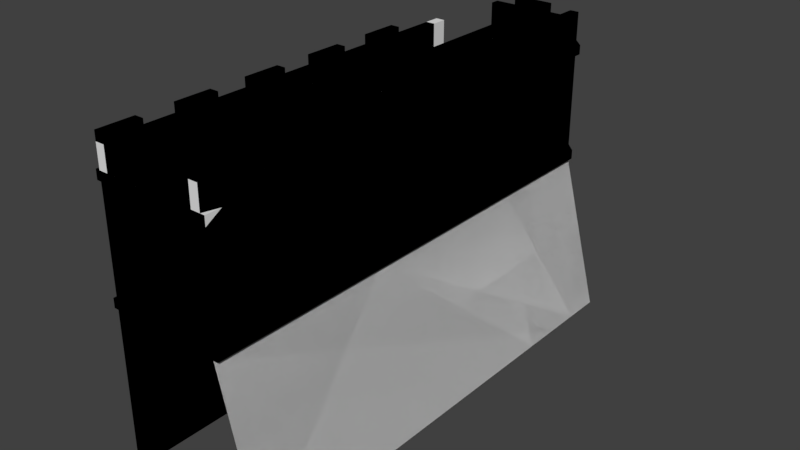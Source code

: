 # Source: Wall_Turn_0.blend  (saved by Blender 2.79.0; exported with 4.5.12 LTS)
import bpy
from mathutils import Matrix  # noqa: F401  (used for matrix-valued properties, if any)

bpy.ops.wm.read_factory_settings(use_empty=True)
scene = bpy.context.scene
scene.name = 'Scene'

# ---- collections
col_collection_1 = bpy.data.collections.new('Collection 1'); scene.collection.children.link(col_collection_1)

# ---- materials (node trees are filled in below, after node groups)
mat_material = bpy.data.materials.new('Material')
mat_material.alpha_threshold = 0.0
mat_material.use_transparent_shadow = False
mat_material.roughness = 0.5
mat_material.line_color = (0.0, 0.0, 0.0, 1.0)

# ---- material node trees

# ---- world
world_world = bpy.data.worlds.new('World'); scene.world = world_world
world_world.color = (0.05088, 0.05088, 0.05088)
world_world.use_sun_shadow = False
world_world.sun_shadow_jitter_overblur = 0.0
world_world.cycles.sampling_method = 'MANUAL'

# ---- meshes
me_cube_002 = bpy.data.meshes.new('Cube.002')
me_cube_002.from_pydata([(5.186, 10.0, -6.0), (-3.0, -10.0, -6.0), (3.0, 10.0, 3.0), (3.0, 10.0, 9.0), (3.0, -10.0, 9.0), (-3.0, -10.0, 9.0), (2.5, 10.0, 9.0), (-2.5, 11.69, 9.0), (-2.5, -10.0, 9.0), (3.0, 10.0, 2.5), (3.0, -10.0, 2.5), (-3.0, -10.0, 2.5), (-3.0, 11.69, 2.5), (3.25, 10.0, 2.5), (3.25, 10.0, 3.0), (3.25, -10.0, 2.5), (3.25, -10.0, 3.0), (-3.0, -10.0, 8.5), (-3.0, 11.69, 8.5), (3.25, 10.0, 9.0), (3.25, 10.0, 8.5), (-3.25, -10.0, 9.0), (-3.25, -10.0, 8.5), (-3.25, -10.0, 2.5), (-3.25, -10.0, 3.0), (-3.25, 11.69, 2.5), (-3.25, 11.69, 3.0), (3.0, 10.0, 10.25), (3.0, -10.0, 10.25), (-2.5, 11.69, 10.25), (-3.0, 11.69, 10.25), (-2.5, -10.0, 10.25), (-3.0, -10.0, 10.25), (2.5, 10.0, 10.25), (2.5, -10.0, 10.25), (5.186, -10.0, -6.0), (-3.0, 11.69, -6.0), (3.0, -10.0, 3.0), (3.0, -3.25, 9.0), (-3.0, 11.69, 9.0), (2.5, -10.0, 9.0), (-2.5, 0.125, 9.0), (-3.0, 0.125, 2.5), (3.0, 0.125, 2.5), (3.25, -4.75, 3.0), (-3.0, -0.125, 8.5), (3.0, -10.0, 8.5), (3.25, -10.0, 9.0), (3.25, -10.0, 8.5), (-3.25, -0.5, 9.0), (-3.25, 11.69, 9.0), (-3.25, 11.69, 8.5), (-3.25, -0.125, 3.0), (-3.25, -1.25, 2.5), (3.0, 8.0, 10.25), (3.0, 6.0, 10.25), (3.0, 4.0, 10.25), (3.0, 2.0, 10.25), (3.0, -4.768e-06, 10.25), (3.0, -2.0, 10.25), (3.0, -4.0, 10.25), (3.0, -6.0, 10.25), (3.0, -8.0, 10.25), (-3.0, -8.0, 10.25), (-3.0, -6.0, 10.25), (-3.0, -4.0, 10.25), (-3.0, -2.0, 10.25), (-3.0, 1.907e-06, 10.25), (-3.0, 2.0, 10.25), (-3.0, 4.0, 10.25), (-3.0, 6.0, 10.25), (-3.0, 8.0, 10.25), (2.5, 8.0, 10.25), (2.5, 6.0, 10.25), (2.5, 4.0, 10.25), (2.5, 2.0, 10.25), (2.5, -1.788e-06, 10.25), (2.5, -2.0, 10.25), (2.5, -4.0, 10.25), (2.5, -6.0, 10.25), (2.5, -8.0, 10.25), (-2.5, 8.0, 10.25), (-2.5, 6.0, 10.25), (-2.5, 4.0, 10.25), (-2.5, 2.0, 10.25), (-2.5, 4.768e-07, 10.25), (-2.5, -2.0, 10.25), (-2.5, -4.0, 10.25), (-2.5, -6.0, 10.25), (-2.5, -8.0, 10.25), (3.0, -8.0, 10.75), (3.0, -10.0, 10.75), (-2.5, -10.0, 10.75), (-3.0, -10.0, 10.75), (2.5, -10.0, 10.75), (2.5, -8.0, 10.75), (-2.5, -8.0, 10.75), (3.0, 8.0, 10.75), (3.0, 6.0, 10.75), (3.0, 4.0, 10.75), (3.0, 2.0, 10.75), (3.0, -4.768e-06, 10.75), (3.0, -2.0, 10.75), (3.0, -4.0, 10.75), (3.0, -6.0, 10.75), (-3.0, -8.0, 10.75), (-3.0, -6.0, 10.75), (-3.0, -4.0, 10.75), (-3.0, -2.0, 10.75), (-3.0, 1.907e-06, 10.75), (-3.0, 2.0, 10.75), (-3.0, 4.0, 10.75), (-3.0, 6.0, 10.75), (-3.0, 8.0, 10.75), (2.5, 8.0, 10.75), (2.5, 6.0, 10.75), (2.5, 4.0, 10.75), (2.5, 2.0, 10.75), (2.5, -1.788e-06, 10.75), (2.5, -2.0, 10.75), (2.5, -4.0, 10.75), (2.5, -6.0, 10.75), (-2.5, 8.0, 10.75), (-2.5, 6.0, 10.75), (-2.5, 4.0, 10.75), (-2.5, 2.0, 10.75), (-2.5, 4.768e-07, 10.75), (-2.5, -2.0, 10.75), (-2.5, -4.0, 10.75), (-2.5, -6.0, 10.75), (-3.0, -10.0, 3.0), (-3.0, 11.69, 3.0), (3.0, 10.0, 8.5), (-3.0, 8.0, 4.833), (-3.0, 8.0, 6.667), (-3.0, 4.0, 4.833), (-3.0, 4.0, 6.667), (-3.0, 2.0, 4.833), (-3.0, 2.0, 6.667), (-3.0, -2.0, 4.833), (-3.0, -2.0, 6.667), (-3.0, -4.0, 4.833), (-3.0, -4.0, 6.667), (-3.0, -8.0, 4.833), (-3.0, -8.0, 6.667), (-2.5, 8.0, 4.833), (-2.5, 8.0, 6.667), (-2.5, 4.0, 4.833), (-2.5, 4.0, 6.667), (-2.5, 2.0, 4.833), (-2.5, 2.0, 6.667), (-2.5, -2.0, 4.833), (-2.5, -2.0, 6.667), (-2.5, -4.0, 6.667), (-2.5, -4.0, 4.833), (-2.5, -8.0, 4.833), (-2.5, -8.0, 6.667), (5.186, 16.0, -6.0), (3.0, 16.0, 3.0), (3.0, 16.0, 9.0), (2.5, 16.0, 9.0), (-2.5, 16.0, 9.0), (3.0, 16.0, 2.5), (3.25, 16.0, 2.5), (3.25, 16.0, 3.0), (3.25, 16.0, 9.0), (3.25, 16.0, 8.5), (3.0, 16.0, 10.25), (2.5, 16.0, 10.25), (3.0, 16.0, 8.5), (2.5, 16.5, 9.0), (-2.5, 16.5, 9.0), (2.5, 16.0, 9.0), (-2.5, 16.0, 9.0), (2.5, 16.5, 9.0), (-2.5, 16.5, 9.0), (2.5, 16.0, 10.25), (-2.5, 16.0, 10.25), (2.5, 16.5, 10.25), (-2.5, 16.5, 10.25), (2.5, 16.5, 8.5), (-2.5, 16.5, 8.5), (2.5, 16.5, 3.0), (-2.5, 16.5, 3.0), (2.5, 16.5, 2.5), (-2.5, 16.5, 2.5), (2.5, 17.85, -6.0), (-2.5, 17.85, -6.0), (2.5, 16.75, 3.0), (-2.5, 16.75, 3.0), (2.5, 16.75, 2.5), (-2.5, 16.75, 2.5), (2.5, 16.76, 9.0), (-2.5, 16.76, 9.0), (2.5, 16.76, 8.5), (-2.5, 16.76, 8.5), (3.0, 12.0, 9.0), (3.25, 12.0, 9.0), (2.5, 12.0, 10.25), (3.0, 12.0, 10.25), (3.0, 12.0, 3.0), (3.25, 12.0, 3.0), (3.25, 12.0, 2.5), (3.0, 12.0, 8.5), (3.25, 12.0, 8.5), (3.0, 12.0, 2.5), (5.186, 12.0, -6.0), (2.5, 12.0, 9.0), (-2.5, 12.0, 9.0), (3.0, 10.0, 10.75), (2.5, 10.0, 10.75), (2.5, 12.0, 10.75), (3.0, 12.0, 10.75), (3.25, 14.0, 9.0), (3.0, 14.0, 10.25), (3.25, 14.0, 3.0), (3.25, 14.0, 2.5), (5.186, 14.0, -6.0), (3.0, 14.0, 9.0), (2.5, 14.0, 10.25), (3.0, 14.0, 3.0), (3.0, 14.0, 8.5), (3.25, 14.0, 8.5), (3.0, 14.0, 2.5), (2.5, 14.0, 9.0), (-2.5, 14.0, 9.0), (3.0, 16.0, 10.75), (2.5, 16.0, 10.75), (3.0, 14.0, 10.75), (2.5, 14.0, 10.75), (1.0, 16.0, 9.0), (1.0, 16.0, 9.0), (1.0, 16.0, 10.25), (1.0, 16.5, 10.25), (-0.25, -10.0, 9.0), (-1.0, 16.0, 9.0), (-1.0, 16.0, 9.0), (-1.0, 16.0, 10.25), (-1.0, 16.5, 10.25), (1.0, 16.0, 10.75), (1.0, 16.5, 10.75), (-1.0, 16.0, 10.75), (-1.0, 16.5, 10.75)], [], [(9, 13, 43), (17, 45, 144), (4, 47, 38), (17, 22, 45), (45, 51, 18), (39, 49, 5), (38, 47, 3), (50, 39, 18, 51), (136, 45, 134), (138, 45, 136), (140, 45, 138), (142, 45, 140), (144, 45, 142), (132, 20, 46), (37, 14, 2), (155, 156, 154), (142, 156, 144), (37, 16, 44), (15, 13, 44, 16), (26, 25, 53, 52), (53, 42, 11, 23), (52, 130, 131, 26), (99, 56, 74, 116), (128, 87, 65, 107), (3, 27, 54), (41, 7, 29, 81, 82, 83, 84, 85, 86, 87, 88, 89, 31, 8), (36, 1, 11, 42, 12), (28, 4, 38, 62), (58, 38, 3, 57), (38, 61, 62), (38, 60, 61), (38, 59, 60), (38, 58, 59), (72, 54, 27, 33), (3, 56, 57), (3, 55, 56), (3, 54, 55), (115, 73, 55, 98), (74, 56, 55, 73), (114, 72, 73, 115), (76, 58, 57, 75), (108, 66, 86, 127), (78, 60, 59, 77), (127, 86, 85, 126), (80, 62, 61, 79), (71, 81, 29, 30), (91, 28, 62, 90), (69, 83, 82, 70), (102, 59, 58, 101), (67, 85, 84, 68), (97, 54, 72, 114), (65, 87, 86, 66), (126, 85, 67, 109), (63, 89, 88, 64), (25, 12, 42, 53), (130, 52, 24), (53, 23, 24, 52), (50, 51, 22, 49), (45, 22, 51), (5, 49, 21), (39, 50, 49), (47, 48, 20, 19), (22, 21, 49), (3, 47, 19), (134, 45, 18), (35, 0, 206, 217, 157, 162, 223, 205, 9, 43, 10), (14, 44, 13), (15, 10, 43, 13), (46, 20, 48), (37, 44, 14), (93, 92, 96, 105), (94, 91, 90, 95), (115, 98, 97, 114), (117, 100, 99, 116), (119, 102, 101, 118), (121, 104, 103, 120), (112, 123, 122, 113), (110, 125, 124, 111), (108, 127, 126, 109), (106, 129, 128, 107), (104, 61, 60, 103), (93, 32, 31, 92), (129, 88, 87, 128), (106, 64, 88, 129), (116, 74, 75, 117), (117, 75, 57, 100), (96, 89, 63, 105), (101, 58, 76, 118), (105, 63, 32, 93), (118, 76, 77, 119), (94, 34, 28, 91), (119, 77, 59, 102), (103, 60, 78, 120), (95, 80, 34, 94), (107, 65, 64, 106), (120, 78, 79, 121), (121, 79, 61, 104), (92, 31, 89, 96), (90, 62, 80, 95), (109, 67, 66, 108), (122, 81, 71, 113), (98, 55, 54, 97), (123, 82, 81, 122), (112, 70, 82, 123), (111, 69, 68, 110), (124, 83, 69, 111), (100, 57, 56, 99), (125, 84, 83, 124), (110, 68, 84, 125), (113, 71, 70, 112), (152, 140, 138, 150), (130, 143, 141), (140, 139, 141, 142), (130, 141, 139), (155, 143, 144, 156), (130, 139, 137), (149, 137, 139, 151), (136, 135, 137, 138), (130, 137, 135), (148, 136, 134, 146), (130, 135, 133), (146, 134, 133, 145), (18, 131, 133, 134), (130, 133, 131), (17, 144, 143, 130), (219, 168, 160, 224, 207, 6, 40, 34, 80, 79, 78, 77, 76, 75, 74, 73, 72, 33, 198), (150, 149, 151, 152), (154, 156, 153), (146, 145, 147, 148), (154, 141, 143, 155), (151, 139, 140, 152), (147, 135, 136, 148), (153, 142, 141, 154), (150, 138, 137, 149), (142, 153, 156), (145, 133, 135, 147), (218, 213, 165, 159), (219, 214, 228, 229), (220, 215, 164, 158), (215, 216, 163, 164), (214, 218, 159, 167), (222, 221, 169, 166), (37, 2, 200, 220, 158, 169, 221, 203, 132, 46), (41, 8, 234, 40, 6, 207, 224, 160, 230, 235, 161, 225, 208, 7), (213, 222, 166, 165), (170, 171, 175, 174), (175, 173, 177, 179), (230, 160, 172, 231), (171, 161, 173, 175), (160, 170, 174, 172), (232, 176, 178, 233), (231, 172, 176, 232), (181, 175, 193, 195), (174, 175, 179, 238, 233, 178), (181, 180, 182, 183), (183, 182, 188, 189), (185, 184, 186, 187), (189, 188, 190, 191), (157, 186, 184, 162), (184, 185, 191, 190), (185, 183, 189, 191), (223, 162, 163, 216), (163, 190, 188, 164), (184, 190, 163, 162), (164, 188, 182, 158), (158, 182, 180, 169), (193, 192, 194, 195), (166, 194, 192, 165), (180, 181, 195, 194), (175, 174, 192, 193), (159, 165, 192, 174), (166, 169, 180, 194), (167, 159, 174, 178), (167, 178, 176, 168), (9, 205, 202, 13), (19, 20, 204, 197), (20, 132, 203, 204), (27, 3, 196, 199), (14, 13, 202, 201), (2, 14, 201, 200), (198, 33, 210, 211), (3, 19, 197, 196), (210, 209, 212, 211), (27, 199, 212, 209), (199, 198, 211, 212), (33, 27, 209, 210), (205, 223, 216, 202), (197, 204, 222, 213), (204, 203, 221, 222), (199, 196, 218, 214), (201, 202, 216, 215), (200, 201, 215, 220), (198, 199, 214, 219), (196, 197, 213, 218), (229, 228, 226, 227), (214, 167, 226, 228), (168, 219, 229, 227), (167, 168, 227, 226), (236, 231, 232, 237), (233, 238, 242, 240), (235, 230, 231, 236), (161, 235, 236, 173), (177, 237, 238, 179), (173, 236, 237, 177), (241, 239, 240, 242), (237, 232, 239, 241), (238, 237, 241, 242), (232, 233, 240, 239), (5, 32, 63, 64, 65, 66, 67, 68, 69, 70, 71, 30, 39), (32, 5, 8, 31), (34, 40, 4, 28), (30, 29, 7, 39)])
_uv = me_cube_002.uv_layers.new(name='UVMap')
_uv.uv.foreach_set('vector', [0.5, 0.234, 0.5, 0.234, 0.5, 0.234, 0.5, 0.734, 0.5, 0.734, 0.5, 0.734, 0.5, 0.234, 0.5, 0.234, 0.5, 0.234, 0.5, 0.234, 0.5, 0.234, 0.5, 0.234, 0.5, 0.234, 0.5, 0.234, 0.5, 0.234, 0.5, 0.234, 0.5, 0.234, 0.5, 0.234, 0.5, 0.234, 0.5, 0.234, 0.5, 0.234, 0.5, 0.234, 0.5, 0.234, 0.5, 0.234, 0.5, 0.234, 0.5, 0.734, 0.5, 0.734, 0.5, 0.734, 0.5, 0.734, 0.5, 0.734, 0.5, 0.734, 0.5, 0.734, 0.5, 0.734, 0.5, 0.734, 0.5, 0.734, 0.5, 0.734, 0.5, 0.734, 0.5, 0.734, 0.5, 0.734, 0.5, 0.734, 0.5, 0.234, 0.5, 0.234, 0.5, 0.234, 0.5, 0.234, 0.5, 0.234, 0.5, 0.234, 0.5, 0.234, 0.5, 0.234, 0.5, 0.234, 0.5, 0.234, 0.5, 0.234, 0.5, 0.234, 0.5, 0.234, 0.5, 0.234, 0.5, 0.234, 0.5, 0.234, 0.5, 0.234, 0.5, 0.234, 0.5, 0.234, 0.5, 0.234, 0.5, 0.234, 0.5, 0.234, 0.5, 0.234, 0.5, 0.234, 0.5, 0.234, 0.5, 0.234, 0.5, 0.234, 0.5, 0.234, 0.5, 0.234, 0.5, 0.234, 0.5, 0.234, 0.5, 0.734, 0.5, 0.734, 0.5, 0.734, 0.5, 0.734, 0.5, 0.734, 0.5, 0.734, 0.5, 0.734, 0.5, 0.734, 0.5, 0.734, 0.5, 0.734, 0.5, 0.734, 0.5, 0.734, 0.5, 0.734, 0.5, 0.734, 0.5, 0.734, 0.5, 0.734, 0.5, 0.734, 0.5, 0.734, 0.5, 0.734, 0.5, 0.734, 0.5, 0.734, 0.5, 0.734, 0.5, 0.734, 0.5, 0.734, 0.5, 0.734, 0.5, 0.734, 0.5, 0.734, 0.5, 0.734, 0.5, 0.734, 0.5, 0.734, 0.5, 0.734, 0.5, 0.734, 0.5, 0.734, 0.5, 0.734, 0.5, 0.734, 0.5, 0.734, 0.5, 0.734, 0.5, 0.734, 0.5, 0.734, 0.5, 0.734, 0.5, 0.734, 0.5, 0.734, 0.5, 0.734, 0.5, 0.734, 0.5, 0.734, 0.5, 0.734, 0.5, 0.734, 0.5, 0.734, 0.5, 0.734, 0.5, 0.734, 0.5, 0.734, 0.5, 0.734, 0.5, 0.734, 0.5, 0.734, 0.5, 0.734, 0.5, 0.734, 0.5, 0.734, 0.5, 0.734, 0.5, 0.734, 0.5, 0.734, 0.5, 0.734, 0.5, 0.734, 0.5, 0.734, 0.5, 0.734, 0.5, 0.734, 0.5, 0.734, 0.5, 0.734, 0.5, 0.734, 0.5, 0.734, 0.5, 0.734, 0.5, 0.734, 0.5, 0.734, 0.5, 0.734, 0.5, 0.734, 0.5, 0.734, 0.5, 0.734, 0.5, 0.734, 0.5, 0.734, 0.5, 0.734, 0.5, 0.734, 0.5, 0.734, 0.5, 0.734, 0.5, 0.734, 0.5, 0.734, 0.5, 0.734, 0.5, 0.734, 0.5, 0.734, 0.5, 0.734, 0.5, 0.734, 0.5, 0.734, 0.5, 0.734, 0.5, 0.734, 0.5, 0.734, 0.5, 0.734, 0.5, 0.734, 0.5, 0.734, 0.5, 0.734, 0.5, 0.734, 0.5, 0.734, 0.5, 0.734, 0.5, 0.734, 0.5, 0.734, 0.5, 0.734, 0.5, 0.734, 0.5, 0.734, 0.5, 0.734, 0.5, 0.734, 0.5, 0.734, 0.5, 0.734, 0.5, 0.734, 0.5, 0.734, 0.5, 0.734, 0.5, 0.734, 0.5, 0.734, 0.5, 0.734, 0.5, 0.734, 0.5, 0.734, 0.5, 0.734, 0.5, 0.734, 0.5, 0.734, 0.5, 0.734, 0.5, 0.734, 0.5, 0.734, 0.5, 0.734, 0.5, 0.734, 0.5, 0.734, 0.5, 0.734, 0.5, 0.734, 0.5, 0.734, 0.5, 0.734, 0.5, 0.734, 0.5, 0.234, 0.5, 0.234, 0.5, 0.234, 0.5, 0.234, 0.5, 0.234, 0.5, 0.234, 0.5, 0.234, 0.5, 0.234, 0.5, 0.234, 0.5, 0.234, 0.5, 0.234, 0.5, 0.234, 0.5, 0.234, 0.5, 0.234, 0.5, 0.234, 0.5, 0.234, 0.5, 0.234, 0.5, 0.234, 0.5, 0.234, 0.5, 0.234, 0.5, 0.234, 0.5, 0.234, 0.5, 0.234, 0.5, 0.234, 0.5, 0.234, 0.5, 0.234, 0.5, 0.234, 0.5, 0.234, 0.5, 0.234, 0.5, 0.234, 0.5, 0.234, 0.5, 0.234, 0.5, 0.234, 0.5, 0.234, 0.5, 0.734, 0.5, 0.734, 0.5, 0.734, 0.5, 0.734, 0.5, 0.734, 0.5, 0.734, 0.5, 0.734, 0.5, 0.734, 0.5, 0.734, 0.5, 0.734, 0.5, 0.734, 0.5, 0.734, 0.5, 0.734, 0.5, 0.734, 0.5, 0.234, 0.5, 0.234, 0.5, 0.234, 0.5, 0.234, 0.5, 0.234, 0.5, 0.234, 0.5, 0.234, 0.5, 0.234, 0.5, 0.234, 0.5, 0.234, 0.5, 0.234, 0.5, 0.234, 0.5, 0.234, 0.5, 0.734, 0.5, 0.734, 0.5, 0.734, 0.5, 0.734, 0.5, 0.734, 0.5, 0.734, 0.5, 0.734, 0.5, 0.734, 0.5, 0.734, 0.5, 0.734, 0.5, 0.734, 0.5, 0.734, 0.5, 0.734, 0.5, 0.734, 0.5, 0.734, 0.5, 0.734, 0.5, 0.734, 0.5, 0.734, 0.5, 0.734, 0.5, 0.734, 0.5, 0.734, 0.5, 0.734, 0.5, 0.734, 0.5, 0.734, 0.5, 0.734, 0.5, 0.734, 0.5, 0.734, 0.5, 0.734, 0.5, 0.734, 0.5, 0.734, 0.5, 0.734, 0.5, 0.734, 0.5, 0.734, 0.5, 0.734, 0.5, 0.734, 0.5, 0.734, 0.5, 0.734, 0.5, 0.734, 0.5, 0.734, 0.5, 0.734, 0.5, 0.734, 0.5, 0.734, 0.5, 0.734, 0.5, 0.734, 0.5, 0.734, 0.5, 0.734, 0.5, 0.734, 0.5, 0.734, 0.5, 0.734, 0.5, 0.734, 0.5, 0.734, 0.5, 0.734, 0.5, 0.734, 0.5, 0.734, 0.5, 0.734, 0.5, 0.734, 0.5, 0.734, 0.5, 0.734, 0.5, 0.734, 0.5, 0.734, 0.5, 0.734, 0.5, 0.734, 0.5, 0.734, 0.5, 0.734, 0.5, 0.734, 0.5, 0.734, 0.5, 0.734, 0.5, 0.734, 0.5, 0.734, 0.5, 0.734, 0.5, 0.734, 0.5, 0.734, 0.5, 0.734, 0.5, 0.734, 0.5, 0.734, 0.5, 0.734, 0.5, 0.734, 0.5, 0.734, 0.5, 0.734, 0.5, 0.734, 0.5, 0.734, 0.5, 0.734, 0.5, 0.734, 0.5, 0.734, 0.5, 0.734, 0.5, 0.734, 0.5, 0.734, 0.5, 0.734, 0.5, 0.734, 0.5, 0.734, 0.5, 0.734, 0.5, 0.734, 0.5, 0.734, 0.5, 0.734, 0.5, 0.734, 0.5, 0.734, 0.5, 0.734, 0.5, 0.734, 0.5, 0.734, 0.5, 0.734, 0.5, 0.734, 0.5, 0.734, 0.5, 0.734, 0.5, 0.734, 0.5, 0.734, 0.5, 0.734, 0.5, 0.734, 0.5, 0.734, 0.5, 0.734, 0.5, 0.734, 0.5, 0.734, 0.5, 0.734, 0.5, 0.734, 0.5, 0.734, 0.5, 0.734, 0.5, 0.734, 0.5, 0.734, 0.5, 0.734, 0.5, 0.734, 0.5, 0.734, 0.5, 0.734, 0.5, 0.734, 0.5, 0.734, 0.5, 0.734, 0.5, 0.734, 0.5, 0.734, 0.5, 0.734, 0.5, 0.734, 0.5, 0.734, 0.5, 0.734, 0.5, 0.734, 0.5, 0.734, 0.5, 0.734, 0.5, 0.734, 0.5, 0.734, 0.5, 0.734, 0.5, 0.734, 0.5, 0.734, 0.5, 0.734, 0.5, 0.734, 0.5, 0.734, 0.5, 0.734, 0.5, 0.734, 0.5, 0.734, 0.5, 0.734, 0.5, 0.734, 0.5, 0.734, 0.5, 0.734, 0.5, 0.734, 0.5, 0.734, 0.5, 0.734, 0.5, 0.734, 0.5, 0.734, 0.5, 0.734, 0.5, 0.734, 0.5, 0.734, 0.5, 0.734, 0.5, 0.734, 0.5, 0.734, 0.5, 0.734, 0.5, 0.234, 0.5, 0.234, 0.5, 0.234, 0.5, 0.234, 0.5, 0.734, 0.5, 0.734, 0.5, 0.734, 0.5, 0.734, 0.5, 0.734, 0.5, 0.734, 0.5, 0.734, 0.5, 0.734, 0.5, 0.734, 0.5, 0.734, 0.5, 0.234, 0.5, 0.234, 0.5, 0.234, 0.5, 0.234, 0.5, 0.734, 0.5, 0.734, 0.5, 0.734, 0.5, 0.234, 0.5, 0.234, 0.5, 0.234, 0.5, 0.234, 0.5, 0.734, 0.5, 0.734, 0.5, 0.734, 0.5, 0.734, 0.5, 0.734, 0.5, 0.734, 0.5, 0.734, 0.5, 0.234, 0.5, 0.234, 0.5, 0.234, 0.5, 0.234, 0.5, 0.734, 0.5, 0.734, 0.5, 0.734, 0.5, 0.234, 0.5, 0.234, 0.5, 0.234, 0.5, 0.234, 0.5, 0.734, 0.5, 0.734, 0.5, 0.734, 0.5, 0.734, 0.5, 0.734, 0.5, 0.734, 0.5, 0.734, 0.5, 0.734, 0.5, 0.734, 0.5, 0.734, 0.5, 0.734, 0.5, 0.734, 0.5, 0.734, 0.5, 0.734, 0.5, 0.734, 0.5, 0.734, 0.5, 0.734, 0.5, 0.734, 0.5, 0.734, 0.5, 0.734, 0.5, 0.734, 0.5, 0.734, 0.5, 0.734, 0.5, 0.734, 0.5, 0.734, 0.5, 0.734, 0.5, 0.734, 0.5, 0.734, 0.5, 0.734, 0.5, 0.734, 0.5, 0.234, 0.5, 0.234, 0.5, 0.234, 0.5, 0.234, 0.5, 0.234, 0.5, 0.234, 0.5, 0.234, 0.5, 0.234, 0.5, 0.234, 0.5, 0.234, 0.5, 0.234, 0.5, 0.234, 0.5, 0.234, 0.5, 0.234, 0.5, 0.234, 0.5, 0.234, 0.5, 0.234, 0.5, 0.234, 0.5, 0.234, 0.5, 0.234, 0.5, 0.234, 0.5, 0.234, 0.5, 0.234, 0.5, 0.234, 0.5, 0.234, 0.5, 0.234, 0.5, 0.234, 0.5, 0.234, 0.5, 0.234, 0.5, 0.234, 0.5, 0.234, 0.5, 0.234, 0.5, 0.234, 0.5, 0.234, 0.5, 0.234, 0.5, 0.234, 0.5, 0.234, 0.5, 0.234, 0.5, 0.234, 0.5, 0.234, 0.5, 0.234, 0.5, 0.234, 0.5, 0.734, 0.5, 0.734, 0.5, 0.734, 0.5, 0.734, 0.5, 0.234, 0.5, 0.234, 0.5, 0.234, 0.5, 0.234, 0.5, 0.234, 0.5, 0.234, 0.5, 0.234, 0.5, 0.234, 0.5, 0.734, 0.5, 0.734, 0.5, 0.734, 0.5, 0.734, 0.5045, 0.242, 0.5045, 0.242, 0.5045, 0.242, 0.5045, 0.242, 0.5, 0.734, 0.5, 0.734, 0.5, 0.734, 0.5, 0.734, 0.5, 0.734, 0.5, 0.734, 0.5, 0.734, 0.5, 0.734, 0.5, 0.734, 0.5, 0.734, 0.5, 0.234, 0.5, 0.234, 0.5, 0.234, 0.5, 0.234, 0.5, 0.234, 0.5, 0.234, 0.5, 0.234, 0.5, 0.234, 0.5, 0.234, 0.5, 0.234, 0.5, 0.234, 0.5, 0.234, 0.5, 0.234, 0.5, 0.234, 0.5, 0.234, 0.5, 0.234, 0.5, 0.234, 0.5, 0.234, 0.0, 0.0, 0.0, 0.0, 0.0, 0.0, 0.0, 0.0, 0.5, 0.696, 0.5, 0.696, 0.5, 0.696, 0.5, 0.696, 0.5, 0.234, 0.5, 0.234, 0.5, 0.234, 0.5, 0.234, 0.0, 0.0, 0.0, 0.0, 0.0, 0.0, 0.0, 0.0, 0.0, 0.0, 0.0, 0.0, 0.0, 0.0, 0.0, 0.0, 0.5, 0.696, 0.5, 0.696, 0.5, 0.696, 0.5, 0.696, 0.5, 0.696, 0.5, 0.696, 0.5, 0.696, 0.5, 0.696, 0.5, 0.25, 0.5, 0.25, 0.5, 0.25, 0.5, 0.25, 0.5, 0.696, 0.5, 0.696, 0.5, 0.696, 0.5, 0.696, 0.5, 0.696, 0.5, 0.696, 0.509, 0.75, 0.509, 0.75, 0.509, 0.75, 0.509, 0.75, 0.509, 0.25, 0.509, 0.25, 0.509, 0.25, 0.509, 0.25, 0.509, 0.75, 0.509, 0.75, 0.509, 0.75, 0.509, 0.75, 0.509, 0.25, 0.509, 0.25, 0.509, 0.25, 0.509, 0.25, 0.5, 0.734, 0.509, 0.75, 0.509, 0.75, 0.5, 0.734, 0.5, 0.25, 0.5, 0.25, 0.5, 0.25, 0.5, 0.25, 0.509, 0.25, 0.509, 0.25, 0.509, 0.25, 0.509, 0.25, 0.5045, 0.242, 0.5045, 0.242, 0.5045, 0.242, 0.5045, 0.242, 0.5, 0.234, 0.509, 0.25, 0.509, 0.25, 0.5, 0.234, 0.5045, 0.242, 0.5045, 0.242, 0.5045, 0.242, 0.5045, 0.242, 0.5, 0.234, 0.509, 0.25, 0.509, 0.25, 0.5, 0.234, 0.5045, 0.742, 0.5045, 0.742, 0.5045, 0.742, 0.5045, 0.742, 0.509, 0.25, 0.509, 0.25, 0.509, 0.25, 0.509, 0.25, 0.5, 0.234, 0.509, 0.25, 0.509, 0.25, 0.5, 0.234, 0.5045, 0.242, 0.5045, 0.242, 0.5045, 0.242, 0.5045, 0.242, 0.5045, 0.242, 0.5045, 0.242, 0.5045, 0.242, 0.5045, 0.242, 0.5045, 0.242, 0.5045, 0.242, 0.5045, 0.242, 0.5045, 0.242, 0.5045, 0.242, 0.5045, 0.242, 0.5045, 0.242, 0.5045, 0.242, 0.5045, 0.742, 0.5045, 0.742, 0.5045, 0.742, 0.5045, 0.742, 0.5045, 0.742, 0.5045, 0.742, 0.5045, 0.742, 0.5045, 0.742, 0.5045, 0.242, 0.5045, 0.242, 0.5045, 0.242, 0.5045, 0.242, 0.5, 0.234, 0.5, 0.234, 0.5, 0.234, 0.5, 0.234, 0.5045, 0.242, 0.5045, 0.242, 0.5045, 0.242, 0.5045, 0.242, 0.5, 0.734, 0.5, 0.734, 0.5, 0.734, 0.5, 0.734, 0.5, 0.234, 0.5, 0.234, 0.5, 0.234, 0.5, 0.234, 0.5, 0.234, 0.5, 0.234, 0.5, 0.234, 0.5, 0.234, 0.5, 0.734, 0.5, 0.734, 0.5, 0.734, 0.5, 0.734, 0.5, 0.234, 0.5, 0.234, 0.5, 0.234, 0.5, 0.234, 0.5, 0.734, 0.5, 0.734, 0.5, 0.734, 0.5, 0.734, 0.5, 0.734, 0.5, 0.734, 0.5, 0.734, 0.5, 0.734, 0.5, 0.734, 0.5, 0.734, 0.5, 0.734, 0.5, 0.734, 0.5, 0.734, 0.5, 0.734, 0.5, 0.734, 0.5, 0.734, 0.5045, 0.242, 0.5045, 0.242, 0.5045, 0.242, 0.5045, 0.242, 0.5, 0.234, 0.5, 0.234, 0.5, 0.234, 0.5, 0.234, 0.5045, 0.242, 0.5045, 0.242, 0.5045, 0.242, 0.5045, 0.242, 0.5, 0.734, 0.5, 0.734, 0.5, 0.734, 0.5, 0.734, 0.5, 0.234, 0.5, 0.234, 0.5, 0.234, 0.5, 0.234, 0.5, 0.234, 0.5, 0.234, 0.5, 0.234, 0.5, 0.234, 0.5, 0.734, 0.5, 0.734, 0.5, 0.734, 0.5, 0.734, 0.5, 0.234, 0.5, 0.234, 0.5, 0.234, 0.5, 0.234, 0.5, 0.734, 0.5, 0.734, 0.5, 0.734, 0.5, 0.734, 0.5, 0.734, 0.5, 0.734, 0.5, 0.734, 0.5, 0.734, 0.5, 0.734, 0.5, 0.734, 0.5, 0.734, 0.5, 0.734, 0.5045, 0.742, 0.5045, 0.742, 0.5045, 0.742, 0.5045, 0.742, 0.5, 0.696, 0.5, 0.696, 0.5, 0.696, 0.5, 0.696, 0.5, 0.696, 0.5, 0.696, 0.5, 0.696, 0.5, 0.696, 0.5, 0.234, 0.5, 0.234, 0.5, 0.234, 0.5, 0.234, 0.5, 0.234, 0.5, 0.234, 0.5, 0.234, 0.5, 0.234, 0.5, 0.696, 0.5, 0.696, 0.5, 0.696, 0.5, 0.696, 0.5, 0.696, 0.5, 0.696, 0.5, 0.696, 0.5, 0.696, 0.5, 0.696, 0.5, 0.696, 0.5, 0.696, 0.5, 0.696, 0.5, 0.696, 0.5, 0.696, 0.5, 0.696, 0.5, 0.696, 0.5, 0.696, 0.5, 0.696, 0.5, 0.696, 0.5, 0.696, 0.5, 0.696, 0.5, 0.696, 0.5, 0.696, 0.5, 0.696, 0.5, 0.734, 0.5, 0.734, 0.5, 0.734, 0.5, 0.734, 0.5, 0.734, 0.5, 0.734, 0.5, 0.734, 0.5, 0.734, 0.5, 0.734, 0.5, 0.734, 0.5, 0.734, 0.5, 0.734, 0.5, 0.734, 0.5, 0.734, 0.5, 0.734, 0.5, 0.734, 0.5, 0.734, 0.5, 0.734, 0.5, 0.734, 0.5, 0.734, 0.5, 0.734, 0.5, 0.734, 0.5, 0.734, 0.5, 0.734, 0.5, 0.734])
me_cube_002.materials.append(mat_material)
me_cube_002.use_remesh_preserve_volume = False
me_cube_002.use_remesh_preserve_attributes = False
me_cube_002.use_mirror_vertex_groups = False
me_cube_002.update()
me_cube = bpy.data.meshes.new('Cube')
me_cube.from_pydata([(5.186, 10.0, -6.0), (-3.0, -10.0, -6.0), (3.0, 10.0, 3.0), (3.0, 10.0, 9.0), (3.0, -10.0, 9.0), (-3.0, -10.0, 9.0), (2.5, 10.0, 9.0), (-2.5, 10.85, 9.0), (-2.5, -10.0, 9.0), (3.0, 10.0, 2.5), (3.0, -10.0, 2.5), (-3.0, -10.0, 2.5), (-3.0, 10.85, 2.5), (3.25, 10.0, 2.5), (3.25, 10.0, 3.0), (3.25, -10.0, 2.5), (3.25, -10.0, 3.0), (-3.0, -10.0, 8.5), (-3.0, 10.85, 8.5), (3.25, 10.85, 9.0), (3.25, 10.0, 8.5), (-3.25, -10.0, 9.0), (-3.25, -10.0, 8.5), (-3.25, -10.0, 2.5), (-3.25, -10.0, 3.0), (-3.25, 10.85, 2.5), (-3.25, 10.85, 3.0), (3.0, 10.0, 10.25), (3.0, -10.0, 10.25), (-2.5, 10.85, 10.25), (-3.0, 10.85, 10.25), (-2.5, -10.0, 10.25), (-3.0, -10.0, 10.25), (2.5, 10.0, 10.25), (2.5, -10.0, 10.25), (5.186, -10.0, -6.0), (-3.0, 10.85, -6.0), (3.0, -10.0, 3.0), (3.0, -3.25, 9.0), (-3.0, 10.85, 9.0), (2.5, -10.0, 9.0), (-2.5, 0.125, 9.0), (-3.0, 0.125, 2.5), (3.0, 0.125, 2.5), (3.25, -4.75, 3.0), (-3.0, -0.125, 8.5), (3.0, -10.0, 8.5), (3.25, -9.147, 9.0), (3.25, -10.0, 8.5), (-3.25, -0.5, 9.0), (-3.25, 10.85, 9.0), (-3.25, 10.85, 8.5), (-3.25, -0.125, 3.0), (-3.25, -1.25, 2.5), (3.0, 8.0, 10.25), (3.0, 6.0, 10.25), (3.0, 4.0, 10.25), (3.0, 2.0, 10.25), (3.0, -4.768e-06, 10.25), (3.0, -2.0, 10.25), (3.0, -4.0, 10.25), (3.0, -6.0, 10.25), (3.0, -8.0, 10.25), (-3.0, -8.0, 10.25), (-3.0, -6.0, 10.25), (-3.0, -4.0, 10.25), (-3.0, -2.0, 10.25), (-3.0, 1.907e-06, 10.25), (-3.0, 2.0, 10.25), (-3.0, 4.0, 10.25), (-3.0, 6.0, 10.25), (-3.0, 8.0, 10.25), (2.5, 8.0, 10.25), (2.5, 6.0, 10.25), (2.5, 4.0, 10.25), (2.5, 2.0, 10.25), (2.5, -1.788e-06, 10.25), (2.5, -2.0, 10.25), (2.5, -4.0, 10.25), (2.5, -6.0, 10.25), (2.5, -8.0, 10.25), (-2.5, 8.0, 10.25), (-2.5, 6.0, 10.25), (-2.5, 4.0, 10.25), (-2.5, 2.0, 10.25), (-2.5, 4.768e-07, 10.25), (-2.5, -2.0, 10.25), (-2.5, -4.0, 10.25), (-2.5, -6.0, 10.25), (-2.5, -8.0, 10.25), (3.0, -8.0, 10.75), (3.0, -10.0, 10.75), (-2.5, -10.0, 10.75), (-3.0, -10.0, 10.75), (2.5, -10.0, 10.75), (2.5, -8.0, 10.75), (-2.5, -8.0, 10.75), (3.0, 8.0, 10.75), (3.0, 6.0, 10.75), (3.0, 4.0, 10.75), (3.0, 2.0, 10.75), (3.0, -4.768e-06, 10.75), (3.0, -2.0, 10.75), (3.0, -4.0, 10.75), (3.0, -6.0, 10.75), (-3.0, -8.0, 10.75), (-3.0, -6.0, 10.75), (-3.0, -4.0, 10.75), (-3.0, -2.0, 10.75), (-3.0, 1.907e-06, 10.75), (-3.0, 2.0, 10.75), (-3.0, 4.0, 10.75), (-3.0, 6.0, 10.75), (-3.0, 8.0, 10.75), (2.5, 8.0, 10.75), (2.5, 6.0, 10.75), (2.5, 4.0, 10.75), (2.5, 2.0, 10.75), (2.5, -1.788e-06, 10.75), (2.5, -2.0, 10.75), (2.5, -4.0, 10.75), (2.5, -6.0, 10.75), (-2.5, 8.0, 10.75), (-2.5, 6.0, 10.75), (-2.5, 4.0, 10.75), (-2.5, 2.0, 10.75), (-2.5, 4.768e-07, 10.75), (-2.5, -2.0, 10.75), (-2.5, -4.0, 10.75), (-2.5, -6.0, 10.75), (-3.0, -10.0, 3.0), (-3.0, 10.85, 3.0), (3.0, 10.0, 8.5), (3.0, -0.25, 5.75), (3.0, 7.0, 5.75), (-3.0, 8.0, 4.833), (-3.0, 8.0, 6.667), (-3.0, 4.0, 4.833), (-3.0, 4.0, 6.667), (-3.0, 2.0, 4.833), (-3.0, 2.0, 6.667), (-3.0, -2.0, 4.833), (-3.0, -2.0, 6.667), (-3.0, -4.0, 4.833), (-3.0, -4.0, 6.667), (-3.0, -8.0, 4.833), (-3.0, -8.0, 6.667), (-2.5, 8.0, 4.833), (-2.5, 8.0, 6.667), (-2.5, 4.0, 4.833), (-2.5, 4.0, 6.667), (-2.5, 2.0, 4.833), (-2.5, 2.0, 6.667), (-2.5, -2.0, 4.833), (-2.5, -2.0, 6.667), (-2.5, -4.0, 6.667), (-2.5, -4.0, 4.833), (-2.5, -8.0, 4.833), (-2.5, -8.0, 6.667), (5.186, 16.0, -6.0), (3.0, 16.0, 3.0), (3.0, 16.0, 9.0), (2.5, 16.0, 9.0), (-2.5, 16.0, 9.0), (3.0, 16.0, 2.5), (3.25, 16.0, 2.5), (3.25, 16.0, 3.0), (3.25, 16.0, 9.0), (3.25, 16.0, 8.5), (3.0, 16.0, 10.25), (2.5, 16.0, 10.25), (3.0, 16.0, 8.5), (2.5, 16.5, 9.0), (-2.5, 16.5, 9.0), (2.5, 16.0, 9.0), (-2.5, 16.0, 9.0), (2.5, 16.5, 9.0), (-2.5, 16.5, 9.0), (2.5, 16.0, 10.25), (-2.5, 16.0, 10.25), (2.5, 16.5, 10.25), (-2.5, 16.5, 10.25), (2.5, 16.5, 8.5), (-2.5, 16.5, 8.5), (2.5, 16.5, 3.0), (-2.5, 16.5, 3.0), (2.5, 16.5, 2.5), (-2.5, 16.5, 2.5), (2.5, 17.85, -6.0), (-2.5, 17.85, -6.0), (2.5, 16.75, 3.0), (-2.5, 16.75, 3.0), (2.5, 16.75, 2.5), (-2.5, 16.75, 2.5), (2.5, 16.76, 9.0), (-2.5, 16.76, 9.0), (2.5, 16.76, 8.5), (-2.5, 16.76, 8.5), (3.0, 12.0, 9.0), (3.25, 12.0, 9.0), (2.5, 12.0, 10.25), (3.0, 12.0, 10.25), (3.0, 12.0, 3.0), (3.25, 12.0, 3.0), (3.25, 12.0, 2.5), (3.0, 12.0, 8.5), (3.25, 12.0, 8.5), (3.0, 12.0, 2.5), (5.186, 12.0, -6.0), (2.5, 12.0, 9.0), (-2.5, 12.0, 9.0), (3.0, 10.0, 10.75), (2.5, 10.0, 10.75), (2.5, 12.0, 10.75), (3.0, 12.0, 10.75), (3.25, 14.0, 9.0), (3.0, 14.0, 10.25), (3.25, 14.0, 3.0), (3.25, 14.0, 2.5), (5.186, 14.0, -6.0), (3.0, 14.0, 9.0), (2.5, 14.0, 10.25), (3.0, 14.0, 3.0), (3.0, 14.0, 8.5), (3.25, 14.0, 8.5), (3.0, 14.0, 2.5), (2.5, 14.0, 9.0), (-2.5, 14.0, 9.0), (3.0, 16.0, 10.75), (2.5, 16.0, 10.75), (3.0, 14.0, 10.75), (2.5, 14.0, 10.75), (1.0, 10.0, 9.0), (1.0, -4.938, 9.0), (1.0, 16.0, 9.0), (1.0, 16.0, 9.0), (1.0, 16.0, 10.25), (1.0, 16.5, 10.25), (1.0, 12.0, 9.0), (1.0, 14.0, 9.0), (-1.0, 10.0, 9.0), (-0.25, -10.0, 9.0), (-1.0, 16.0, 9.0), (-1.0, 16.0, 9.0), (-1.0, 16.0, 10.25), (-1.0, 16.5, 10.25), (-1.0, 12.0, 9.0), (-1.0, 14.0, 9.0), (-1.0, -2.406, 9.0), (1.0, 16.0, 10.75), (1.0, 16.5, 10.75), (-1.0, 16.0, 10.75), (-1.0, 16.5, 10.75)], [], [(9, 13, 43), (17, 45, 146), (4, 47, 38), (17, 22, 45), (45, 51, 18), (39, 49, 5), (38, 47, 3), (50, 39, 18, 51), (138, 45, 136), (140, 45, 138), (142, 45, 140), (144, 45, 142), (146, 45, 144), (43, 35, 0), (42, 36, 1), (132, 20, 46), (37, 14, 2), (2, 134, 37), (157, 158, 156), (144, 158, 146), (37, 16, 44), (15, 13, 44, 16), (241, 248, 41, 8), (26, 25, 53, 52), (42, 12, 36), (43, 10, 35), (53, 42, 11, 23), (52, 130, 131, 26), (99, 56, 74, 116), (128, 87, 65, 107), (81, 41, 7, 29), (3, 27, 54), (5, 32, 63), (33, 6, 40, 72), (40, 34, 80), (31, 8, 41, 89), (40, 73, 72), (40, 74, 73), (40, 75, 74), (40, 76, 75), (40, 77, 76), (40, 78, 77), (40, 79, 78), (40, 80, 79), (65, 39, 5, 64), (41, 88, 89), (41, 87, 88), (41, 86, 87), (41, 85, 86), (41, 84, 85), (41, 83, 84), (41, 82, 83), (41, 81, 82), (39, 71, 30), (39, 70, 71), (39, 69, 70), (39, 68, 69), (39, 67, 68), (39, 66, 67), (39, 65, 66), (28, 4, 38, 62), (5, 63, 64), (58, 38, 3, 57), (38, 61, 62), (38, 60, 61), (38, 59, 60), (38, 58, 59), (72, 54, 27, 33), (3, 56, 57), (3, 55, 56), (3, 54, 55), (115, 73, 55, 98), (74, 56, 55, 73), (114, 72, 73, 115), (76, 58, 57, 75), (108, 66, 86, 127), (78, 60, 59, 77), (127, 86, 85, 126), (80, 62, 61, 79), (71, 81, 29, 30), (91, 28, 62, 90), (69, 83, 82, 70), (102, 59, 58, 101), (67, 85, 84, 68), (97, 54, 72, 114), (65, 87, 86, 66), (126, 85, 67, 109), (63, 89, 88, 64), (25, 12, 42, 53), (130, 52, 24), (53, 23, 24, 52), (50, 51, 22, 49), (45, 22, 51), (5, 49, 21), (39, 50, 49), (47, 48, 20, 19), (22, 21, 49), (3, 47, 19), (46, 133, 134, 132), (248, 240, 7, 41), (136, 45, 18), (9, 43, 0), (11, 42, 1), (14, 44, 13), (15, 10, 43, 13), (46, 20, 48), (37, 44, 14), (93, 92, 96, 105), (94, 91, 90, 95), (115, 98, 97, 114), (117, 100, 99, 116), (119, 102, 101, 118), (121, 104, 103, 120), (112, 123, 122, 113), (110, 125, 124, 111), (108, 127, 126, 109), (106, 129, 128, 107), (104, 61, 60, 103), (93, 32, 31, 92), (129, 88, 87, 128), (106, 64, 88, 129), (116, 74, 75, 117), (117, 75, 57, 100), (96, 89, 63, 105), (101, 58, 76, 118), (105, 63, 32, 93), (118, 76, 77, 119), (94, 34, 28, 91), (119, 77, 59, 102), (103, 60, 78, 120), (95, 80, 34, 94), (107, 65, 64, 106), (120, 78, 79, 121), (121, 79, 61, 104), (92, 31, 89, 96), (90, 62, 80, 95), (109, 67, 66, 108), (122, 81, 71, 113), (98, 55, 54, 97), (123, 82, 81, 122), (112, 70, 82, 123), (111, 69, 68, 110), (124, 83, 69, 111), (100, 57, 56, 99), (125, 84, 83, 124), (110, 68, 84, 125), (113, 71, 70, 112), (154, 142, 140, 152), (130, 145, 143), (142, 141, 143, 144), (130, 143, 141), (157, 145, 146, 158), (130, 141, 139), (151, 139, 141, 153), (138, 137, 139, 140), (130, 139, 137), (150, 138, 136, 148), (130, 137, 135), (148, 136, 135, 147), (18, 131, 135, 136), (130, 135, 131), (17, 146, 145, 130), (37, 134, 133), (37, 133, 46), (2, 132, 134), (152, 151, 153, 154), (156, 158, 155), (148, 147, 149, 150), (156, 143, 145, 157), (153, 141, 142, 154), (149, 137, 138, 150), (155, 144, 143, 156), (152, 140, 139, 151), (144, 155, 158), (147, 135, 137, 149), (220, 215, 167, 161), (221, 216, 230, 231), (222, 217, 166, 160), (217, 218, 165, 166), (216, 220, 161, 169), (223, 222, 160, 171), (224, 223, 171, 168), (225, 219, 159, 164), (226, 221, 170, 162), (239, 226, 162, 234), (215, 224, 168, 167), (172, 173, 177, 176), (177, 175, 179, 181), (234, 162, 174, 235), (173, 163, 175, 177), (162, 172, 176, 174), (236, 178, 180, 237), (235, 174, 178, 236), (183, 177, 195, 197), (176, 177, 181, 245, 237, 180), (183, 182, 184, 185), (185, 184, 190, 191), (187, 186, 188, 189), (191, 190, 192, 193), (159, 188, 186, 164), (186, 187, 193, 192), (187, 185, 191, 193), (225, 164, 165, 218), (165, 192, 190, 166), (186, 192, 165, 164), (166, 190, 184, 160), (160, 184, 182, 171), (195, 194, 196, 197), (168, 196, 194, 167), (182, 183, 197, 196), (177, 176, 194, 195), (161, 167, 194, 176), (168, 171, 182, 196), (169, 161, 176, 180), (169, 180, 178, 170), (9, 207, 204, 13), (19, 20, 206, 199), (232, 6, 209, 238), (6, 33, 200, 209), (9, 0, 208, 207), (20, 132, 205, 206), (132, 2, 202, 205), (27, 3, 198, 201), (14, 13, 204, 203), (2, 14, 203, 202), (200, 33, 212, 213), (3, 19, 199, 198), (212, 211, 214, 213), (27, 201, 214, 211), (201, 200, 213, 214), (33, 27, 211, 212), (207, 225, 218, 204), (199, 206, 224, 215), (238, 209, 226, 239), (209, 200, 221, 226), (207, 208, 219, 225), (206, 205, 223, 224), (205, 202, 222, 223), (201, 198, 220, 216), (203, 204, 218, 217), (202, 203, 217, 222), (200, 201, 216, 221), (198, 199, 215, 220), (231, 230, 228, 229), (216, 169, 228, 230), (170, 221, 231, 229), (169, 170, 229, 228), (246, 238, 239, 247), (240, 232, 238, 246), (243, 235, 236, 244), (237, 245, 252, 250), (242, 234, 235, 243), (247, 239, 234, 242), (40, 6, 232, 233), (227, 247, 242, 163), (163, 242, 243, 175), (179, 244, 245, 181), (175, 243, 244, 179), (7, 240, 246, 210), (210, 246, 247, 227), (233, 232, 240, 248), (40, 233, 248, 241), (251, 249, 250, 252), (244, 236, 249, 251), (245, 244, 251, 252), (236, 237, 250, 249)])
_uv = me_cube.uv_layers.new(name='UVMap')
_uv.uv.foreach_set('vector', [0.5, 0.234, 0.5, 0.234, 0.5, 0.234, 0.5, 0.734, 0.5, 0.734, 0.5, 0.734, 0.5, 0.234, 0.5, 0.234, 0.5, 0.234, 0.5, 0.234, 0.5, 0.234, 0.5, 0.234, 0.5, 0.234, 0.5, 0.234, 0.5, 0.234, 0.5, 0.234, 0.5, 0.234, 0.5, 0.234, 0.5, 0.234, 0.5, 0.234, 0.5, 0.234, 0.5, 0.234, 0.5, 0.234, 0.5, 0.234, 0.5, 0.234, 0.5, 0.734, 0.5, 0.734, 0.5, 0.734, 0.5, 0.734, 0.5, 0.734, 0.5, 0.734, 0.5, 0.734, 0.5, 0.734, 0.5, 0.734, 0.5, 0.734, 0.5, 0.734, 0.5, 0.734, 0.5, 0.734, 0.5, 0.734, 0.5, 0.734, 0.5, 0.734, 0.5, 0.734, 0.5, 0.734, 0.5, 0.734, 0.5, 0.734, 0.5, 0.734, 0.5, 0.234, 0.5, 0.234, 0.5, 0.234, 0.5, 0.234, 0.5, 0.234, 0.5, 0.234, 0.5, 0.734, 0.5, 0.734, 0.5, 0.734, 0.5, 0.234, 0.5, 0.234, 0.5, 0.234, 0.5, 0.234, 0.5, 0.234, 0.5, 0.234, 0.5, 0.234, 0.5, 0.234, 0.5, 0.234, 0.5, 0.234, 0.5, 0.234, 0.5, 0.234, 0.5, 0.234, 0.5, 0.234, 0.5, 0.234, 0.5, 0.234, 0.5, 0.234, 0.5, 0.234, 0.5, 0.234, 0.5, 0.234, 0.5, 0.234, 0.5, 0.734, 0.5, 0.734, 0.5, 0.734, 0.5, 0.734, 0.5, 0.734, 0.5, 0.734, 0.5, 0.234, 0.5, 0.234, 0.5, 0.234, 0.5, 0.234, 0.5, 0.234, 0.5, 0.234, 0.5, 0.234, 0.5, 0.234, 0.5, 0.734, 0.5, 0.734, 0.5, 0.734, 0.5, 0.734, 0.5, 0.734, 0.5, 0.734, 0.5, 0.734, 0.5, 0.734, 0.5, 0.734, 0.5, 0.734, 0.5, 0.734, 0.5, 0.734, 0.5, 0.734, 0.5, 0.734, 0.5, 0.734, 0.5, 0.734, 0.5, 0.734, 0.5, 0.734, 0.5, 0.734, 0.5, 0.734, 0.5, 0.734, 0.5, 0.734, 0.5, 0.734, 0.5, 0.734, 0.5, 0.734, 0.5, 0.734, 0.5, 0.734, 0.5, 0.734, 0.5, 0.734, 0.5, 0.734, 0.5, 0.734, 0.5, 0.734, 0.5, 0.734, 0.5, 0.734, 0.5, 0.734, 0.5, 0.734, 0.5, 0.734, 0.5, 0.734, 0.5, 0.734, 0.5, 0.734, 0.5, 0.734, 0.5, 0.734, 0.5, 0.734, 0.5, 0.734, 0.5, 0.734, 0.5, 0.734, 0.5, 0.734, 0.5, 0.734, 0.5, 0.734, 0.5, 0.734, 0.5, 0.734, 0.5, 0.734, 0.5, 0.734, 0.5, 0.734, 0.5, 0.734, 0.5, 0.734, 0.5, 0.734, 0.5, 0.734, 0.5, 0.734, 0.5, 0.734, 0.5, 0.734, 0.5, 0.734, 0.5, 0.734, 0.5, 0.734, 0.5, 0.734, 0.5, 0.734, 0.5, 0.734, 0.5, 0.734, 0.5, 0.734, 0.5, 0.734, 0.5, 0.734, 0.5, 0.734, 0.5, 0.734, 0.5, 0.734, 0.5, 0.734, 0.5, 0.734, 0.5, 0.734, 0.5, 0.734, 0.5, 0.734, 0.5, 0.734, 0.5, 0.734, 0.5, 0.734, 0.5, 0.734, 0.5, 0.734, 0.5, 0.734, 0.5, 0.734, 0.5, 0.734, 0.5, 0.734, 0.5, 0.734, 0.5, 0.734, 0.5, 0.734, 0.5, 0.734, 0.5, 0.734, 0.5, 0.734, 0.5, 0.734, 0.5, 0.734, 0.5, 0.734, 0.5, 0.734, 0.5, 0.734, 0.5, 0.734, 0.5, 0.734, 0.5, 0.734, 0.5, 0.734, 0.5, 0.734, 0.5, 0.734, 0.5, 0.734, 0.5, 0.734, 0.5, 0.734, 0.5, 0.734, 0.5, 0.734, 0.5, 0.734, 0.5, 0.734, 0.5, 0.734, 0.5, 0.734, 0.5, 0.734, 0.5, 0.734, 0.5, 0.734, 0.5, 0.734, 0.5, 0.734, 0.5, 0.734, 0.5, 0.734, 0.5, 0.734, 0.5, 0.734, 0.5, 0.734, 0.5, 0.734, 0.5, 0.734, 0.5, 0.734, 0.5, 0.734, 0.5, 0.734, 0.5, 0.734, 0.5, 0.734, 0.5, 0.734, 0.5, 0.734, 0.5, 0.734, 0.5, 0.734, 0.5, 0.734, 0.5, 0.734, 0.5, 0.734, 0.5, 0.734, 0.5, 0.734, 0.5, 0.734, 0.5, 0.734, 0.5, 0.734, 0.5, 0.734, 0.5, 0.734, 0.5, 0.734, 0.5, 0.734, 0.5, 0.734, 0.5, 0.734, 0.5, 0.734, 0.5, 0.734, 0.5, 0.734, 0.5, 0.734, 0.5, 0.734, 0.5, 0.734, 0.5, 0.734, 0.5, 0.734, 0.5, 0.734, 0.5, 0.734, 0.5, 0.734, 0.5, 0.734, 0.5, 0.734, 0.5, 0.734, 0.5, 0.734, 0.5, 0.734, 0.5, 0.734, 0.5, 0.734, 0.5, 0.734, 0.5, 0.734, 0.5, 0.734, 0.5, 0.734, 0.5, 0.734, 0.5, 0.734, 0.5, 0.734, 0.5, 0.734, 0.5, 0.734, 0.5, 0.734, 0.5, 0.734, 0.5, 0.734, 0.5, 0.734, 0.5, 0.734, 0.5, 0.734, 0.5, 0.734, 0.5, 0.734, 0.5, 0.734, 0.5, 0.734, 0.5, 0.734, 0.5, 0.734, 0.5, 0.734, 0.5, 0.734, 0.5, 0.734, 0.5, 0.734, 0.5, 0.734, 0.5, 0.734, 0.5, 0.734, 0.5, 0.734, 0.5, 0.734, 0.5, 0.734, 0.5, 0.734, 0.5, 0.734, 0.5, 0.734, 0.5, 0.734, 0.5, 0.734, 0.5, 0.734, 0.5, 0.734, 0.5, 0.734, 0.5, 0.234, 0.5, 0.234, 0.5, 0.234, 0.5, 0.234, 0.5, 0.234, 0.5, 0.234, 0.5, 0.234, 0.5, 0.234, 0.5, 0.234, 0.5, 0.234, 0.5, 0.234, 0.5, 0.234, 0.5, 0.234, 0.5, 0.234, 0.5, 0.234, 0.5, 0.234, 0.5, 0.234, 0.5, 0.234, 0.5, 0.234, 0.5, 0.234, 0.5, 0.234, 0.5, 0.234, 0.5, 0.234, 0.5, 0.234, 0.5, 0.234, 0.5, 0.234, 0.5, 0.234, 0.5, 0.234, 0.5, 0.234, 0.5, 0.234, 0.5, 0.234, 0.5, 0.234, 0.5, 0.234, 0.5, 0.234, 0.5, 0.734, 0.5, 0.734, 0.5, 0.734, 0.5, 0.734, 0.5, 0.234, 0.5, 0.234, 0.5, 0.234, 0.5, 0.234, 0.5, 0.734, 0.5, 0.734, 0.5, 0.734, 0.5, 0.734, 0.5, 0.734, 0.5, 0.734, 0.5, 0.734, 0.5, 0.734, 0.5, 0.734, 0.5, 0.234, 0.5, 0.234, 0.5, 0.234, 0.5, 0.234, 0.5, 0.234, 0.5, 0.234, 0.5, 0.234, 0.5, 0.234, 0.5, 0.234, 0.5, 0.234, 0.5, 0.234, 0.5, 0.234, 0.5, 0.234, 0.5, 0.734, 0.5, 0.734, 0.5, 0.734, 0.5, 0.734, 0.5, 0.734, 0.5, 0.734, 0.5, 0.734, 0.5, 0.734, 0.5, 0.734, 0.5, 0.734, 0.5, 0.734, 0.5, 0.734, 0.5, 0.734, 0.5, 0.734, 0.5, 0.734, 0.5, 0.734, 0.5, 0.734, 0.5, 0.734, 0.5, 0.734, 0.5, 0.734, 0.5, 0.734, 0.5, 0.734, 0.5, 0.734, 0.5, 0.734, 0.5, 0.734, 0.5, 0.734, 0.5, 0.734, 0.5, 0.734, 0.5, 0.734, 0.5, 0.734, 0.5, 0.734, 0.5, 0.734, 0.5, 0.734, 0.5, 0.734, 0.5, 0.734, 0.5, 0.734, 0.5, 0.734, 0.5, 0.734, 0.5, 0.734, 0.5, 0.734, 0.5, 0.734, 0.5, 0.734, 0.5, 0.734, 0.5, 0.734, 0.5, 0.734, 0.5, 0.734, 0.5, 0.734, 0.5, 0.734, 0.5, 0.734, 0.5, 0.734, 0.5, 0.734, 0.5, 0.734, 0.5, 0.734, 0.5, 0.734, 0.5, 0.734, 0.5, 0.734, 0.5, 0.734, 0.5, 0.734, 0.5, 0.734, 0.5, 0.734, 0.5, 0.734, 0.5, 0.734, 0.5, 0.734, 0.5, 0.734, 0.5, 0.734, 0.5, 0.734, 0.5, 0.734, 0.5, 0.734, 0.5, 0.734, 0.5, 0.734, 0.5, 0.734, 0.5, 0.734, 0.5, 0.734, 0.5, 0.734, 0.5, 0.734, 0.5, 0.734, 0.5, 0.734, 0.5, 0.734, 0.5, 0.734, 0.5, 0.734, 0.5, 0.734, 0.5, 0.734, 0.5, 0.734, 0.5, 0.734, 0.5, 0.734, 0.5, 0.734, 0.5, 0.734, 0.5, 0.734, 0.5, 0.734, 0.5, 0.734, 0.5, 0.734, 0.5, 0.734, 0.5, 0.734, 0.5, 0.734, 0.5, 0.734, 0.5, 0.734, 0.5, 0.734, 0.5, 0.734, 0.5, 0.734, 0.5, 0.734, 0.5, 0.734, 0.5, 0.734, 0.5, 0.734, 0.5, 0.734, 0.5, 0.734, 0.5, 0.734, 0.5, 0.734, 0.5, 0.734, 0.5, 0.734, 0.5, 0.734, 0.5, 0.734, 0.5, 0.734, 0.5, 0.734, 0.5, 0.734, 0.5, 0.734, 0.5, 0.734, 0.5, 0.734, 0.5, 0.734, 0.5, 0.734, 0.5, 0.734, 0.5, 0.734, 0.5, 0.734, 0.5, 0.734, 0.5, 0.734, 0.5, 0.734, 0.5, 0.734, 0.5, 0.734, 0.5, 0.734, 0.5, 0.734, 0.5, 0.734, 0.5, 0.734, 0.5, 0.734, 0.5, 0.734, 0.5, 0.734, 0.5, 0.734, 0.5, 0.734, 0.5, 0.734, 0.5, 0.734, 0.5, 0.734, 0.5, 0.734, 0.5, 0.734, 0.5, 0.734, 0.5, 0.734, 0.5, 0.734, 0.5, 0.734, 0.5, 0.734, 0.5, 0.734, 0.5, 0.734, 0.5, 0.734, 0.5, 0.734, 0.5, 0.734, 0.5, 0.734, 0.5, 0.734, 0.5, 0.734, 0.5, 0.734, 0.5, 0.734, 0.5, 0.734, 0.5, 0.734, 0.5, 0.734, 0.5, 0.734, 0.5, 0.234, 0.5, 0.234, 0.5, 0.234, 0.5, 0.234, 0.5, 0.734, 0.5, 0.734, 0.5, 0.734, 0.5, 0.734, 0.5, 0.734, 0.5, 0.734, 0.5, 0.734, 0.5, 0.734, 0.5, 0.734, 0.5, 0.734, 0.5, 0.234, 0.5, 0.234, 0.5, 0.234, 0.5, 0.234, 0.5, 0.734, 0.5, 0.734, 0.5, 0.734, 0.5, 0.234, 0.5, 0.234, 0.5, 0.234, 0.5, 0.234, 0.5, 0.734, 0.5, 0.734, 0.5, 0.734, 0.5, 0.734, 0.5, 0.734, 0.5, 0.734, 0.5, 0.734, 0.5, 0.234, 0.5, 0.234, 0.5, 0.234, 0.5, 0.234, 0.5, 0.734, 0.5, 0.734, 0.5, 0.734, 0.5, 0.234, 0.5, 0.234, 0.5, 0.234, 0.5, 0.234, 0.5, 0.734, 0.5, 0.734, 0.5, 0.734, 0.5, 0.734, 0.5, 0.734, 0.5, 0.734, 0.5, 0.734, 0.5, 0.734, 0.5, 0.734, 0.5, 0.734, 0.5, 0.734, 0.5, 0.734, 0.5, 0.734, 0.5, 0.734, 0.5, 0.734, 0.5, 0.734, 0.5, 0.734, 0.5, 0.734, 0.5, 0.734, 0.5, 0.734, 0.5, 0.234, 0.5, 0.234, 0.5, 0.234, 0.5, 0.234, 0.5, 0.234, 0.5, 0.234, 0.5, 0.234, 0.5, 0.234, 0.5, 0.234, 0.5, 0.234, 0.5, 0.234, 0.5, 0.234, 0.5, 0.234, 0.5, 0.234, 0.5, 0.234, 0.5, 0.234, 0.5, 0.234, 0.5, 0.234, 0.5, 0.234, 0.5, 0.234, 0.5, 0.234, 0.5, 0.234, 0.5, 0.234, 0.5, 0.234, 0.5, 0.234, 0.5, 0.234, 0.5, 0.234, 0.5, 0.234, 0.5, 0.234, 0.5, 0.234, 0.5, 0.234, 0.5, 0.234, 0.5, 0.234, 0.5, 0.234, 0.5, 0.234, 0.5, 0.234, 0.5, 0.234, 0.5, 0.234, 0.5, 0.234, 0.5, 0.234, 0.5, 0.234, 0.5, 0.234, 0.5, 0.734, 0.5, 0.734, 0.5, 0.734, 0.5, 0.734, 0.5, 0.234, 0.5, 0.234, 0.5, 0.234, 0.5, 0.234, 0.5, 0.234, 0.5, 0.234, 0.5, 0.234, 0.5, 0.234, 0.5, 0.734, 0.5, 0.734, 0.5, 0.734, 0.5, 0.734, 0.5, 0.734, 0.5, 0.734, 0.5, 0.734, 0.5, 0.734, 0.5045, 0.242, 0.5045, 0.242, 0.5045, 0.242, 0.5045, 0.242, 0.5, 0.734, 0.5, 0.734, 0.5, 0.734, 0.5, 0.734, 0.5, 0.734, 0.5, 0.734, 0.5, 0.734, 0.5, 0.734, 0.5, 0.234, 0.5, 0.234, 0.5, 0.234, 0.5, 0.234, 0.5, 0.234, 0.5, 0.234, 0.5, 0.234, 0.5, 0.234, 0.0, 0.0, 0.0, 0.0, 0.0, 0.0, 0.0, 0.0, 0.5, 0.696, 0.5, 0.696, 0.5, 0.696, 0.5, 0.696, 0.5, 0.234, 0.5, 0.234, 0.5, 0.234, 0.5, 0.234, 0.0, 0.0, 0.0, 0.0, 0.0, 0.0, 0.0, 0.0, 0.0, 0.0, 0.0, 0.0, 0.0, 0.0, 0.0, 0.0, 0.5, 0.696, 0.5, 0.696, 0.5, 0.696, 0.5, 0.696, 0.5, 0.696, 0.5, 0.696, 0.5, 0.696, 0.5, 0.696, 0.5, 0.25, 0.5, 0.25, 0.5, 0.25, 0.5, 0.25, 0.5, 0.696, 0.5, 0.696, 0.5, 0.696, 0.5, 0.696, 0.5, 0.696, 0.5, 0.696, 0.509, 0.75, 0.509, 0.75, 0.509, 0.75, 0.509, 0.75, 0.509, 0.25, 0.509, 0.25, 0.509, 0.25, 0.509, 0.25, 0.509, 0.75, 0.509, 0.75, 0.509, 0.75, 0.509, 0.75, 0.509, 0.25, 0.509, 0.25, 0.509, 0.25, 0.509, 0.25, 0.5, 0.734, 0.509, 0.75, 0.509, 0.75, 0.5, 0.734, 0.5, 0.25, 0.5, 0.25, 0.5, 0.25, 0.5, 0.25, 0.509, 0.25, 0.509, 0.25, 0.509, 0.25, 0.509, 0.25, 0.5045, 0.242, 0.5045, 0.242, 0.5045, 0.242, 0.5045, 0.242, 0.5, 0.234, 0.509, 0.25, 0.509, 0.25, 0.5, 0.234, 0.5045, 0.242, 0.5045, 0.242, 0.5045, 0.242, 0.5045, 0.242, 0.5, 0.234, 0.509, 0.25, 0.509, 0.25, 0.5, 0.234, 0.5045, 0.742, 0.5045, 0.742, 0.5045, 0.742, 0.5045, 0.742, 0.509, 0.25, 0.509, 0.25, 0.509, 0.25, 0.509, 0.25, 0.5, 0.234, 0.509, 0.25, 0.509, 0.25, 0.5, 0.234, 0.5045, 0.242, 0.5045, 0.242, 0.5045, 0.242, 0.5045, 0.242, 0.5045, 0.242, 0.5045, 0.242, 0.5045, 0.242, 0.5045, 0.242, 0.5045, 0.242, 0.5045, 0.242, 0.5045, 0.242, 0.5045, 0.242, 0.5045, 0.242, 0.5045, 0.242, 0.5045, 0.242, 0.5045, 0.242, 0.5045, 0.742, 0.5045, 0.742, 0.5045, 0.742, 0.5045, 0.742, 0.5045, 0.742, 0.5045, 0.742, 0.5045, 0.742, 0.5045, 0.742, 0.5045, 0.242, 0.5045, 0.242, 0.5045, 0.242, 0.5045, 0.242, 0.5, 0.234, 0.5, 0.234, 0.5, 0.234, 0.5, 0.234, 0.5, 0.234, 0.5, 0.234, 0.5, 0.234, 0.5, 0.234, 0.5, 0.734, 0.5, 0.734, 0.5, 0.734, 0.5, 0.734, 0.5, 0.734, 0.5, 0.734, 0.5, 0.734, 0.5, 0.734, 0.5045, 0.242, 0.5045, 0.242, 0.5045, 0.242, 0.5045, 0.242, 0.5, 0.734, 0.5, 0.734, 0.5, 0.734, 0.5, 0.734, 0.5, 0.734, 0.5, 0.734, 0.5, 0.734, 0.5, 0.734, 0.5, 0.234, 0.5, 0.234, 0.5, 0.234, 0.5, 0.234, 0.5, 0.234, 0.5, 0.234, 0.5, 0.234, 0.5, 0.234, 0.5, 0.734, 0.5, 0.734, 0.5, 0.734, 0.5, 0.734, 0.5, 0.234, 0.5, 0.234, 0.5, 0.234, 0.5, 0.234, 0.5, 0.734, 0.5, 0.734, 0.5, 0.734, 0.5, 0.734, 0.5, 0.734, 0.5, 0.734, 0.5, 0.734, 0.5, 0.734, 0.5, 0.734, 0.5, 0.734, 0.5, 0.734, 0.5, 0.734, 0.5, 0.734, 0.5, 0.734, 0.5, 0.734, 0.5, 0.734, 0.5045, 0.242, 0.5045, 0.242, 0.5045, 0.242, 0.5045, 0.242, 0.5, 0.234, 0.5, 0.234, 0.5, 0.234, 0.5, 0.234, 0.5, 0.234, 0.5, 0.234, 0.5, 0.234, 0.5, 0.234, 0.5, 0.734, 0.5, 0.734, 0.5, 0.734, 0.5, 0.734, 0.5, 0.734, 0.5, 0.734, 0.5, 0.734, 0.5, 0.734, 0.5045, 0.242, 0.5045, 0.242, 0.5045, 0.242, 0.5045, 0.242, 0.5, 0.734, 0.5, 0.734, 0.5, 0.734, 0.5, 0.734, 0.5, 0.734, 0.5, 0.734, 0.5, 0.734, 0.5, 0.734, 0.5, 0.234, 0.5, 0.234, 0.5, 0.234, 0.5, 0.234, 0.5, 0.234, 0.5, 0.234, 0.5, 0.234, 0.5, 0.234, 0.5, 0.734, 0.5, 0.734, 0.5, 0.734, 0.5, 0.734, 0.5, 0.234, 0.5, 0.234, 0.5, 0.234, 0.5, 0.234, 0.5, 0.734, 0.5, 0.734, 0.5, 0.734, 0.5, 0.734, 0.5, 0.734, 0.5, 0.734, 0.5, 0.734, 0.5, 0.734, 0.5, 0.734, 0.5, 0.734, 0.5, 0.734, 0.5, 0.734, 0.5045, 0.742, 0.5045, 0.742, 0.5045, 0.742, 0.5045, 0.742, 0.5, 0.234, 0.5, 0.234, 0.5, 0.234, 0.5, 0.234, 0.5, 0.234, 0.5, 0.234, 0.5, 0.234, 0.5, 0.234, 0.5, 0.696, 0.5, 0.696, 0.5, 0.696, 0.5, 0.696, 0.5, 0.696, 0.5, 0.696, 0.5, 0.696, 0.5, 0.696, 0.5, 0.234, 0.5, 0.234, 0.5, 0.234, 0.5, 0.234, 0.5, 0.234, 0.5, 0.234, 0.5, 0.234, 0.5, 0.234, 0.5, 0.234, 0.5, 0.234, 0.5, 0.234, 0.5, 0.234, 0.5, 0.234, 0.5, 0.234, 0.5, 0.234, 0.5, 0.234, 0.5, 0.234, 0.5, 0.234, 0.5, 0.234, 0.5, 0.234, 0.5, 0.696, 0.5, 0.696, 0.5, 0.696, 0.5, 0.696, 0.5, 0.696, 0.5, 0.696, 0.5, 0.696, 0.5, 0.696, 0.5, 0.234, 0.5, 0.234, 0.5, 0.234, 0.5, 0.234, 0.5, 0.234, 0.5, 0.234, 0.5, 0.234, 0.5, 0.234, 0.5, 0.234, 0.5, 0.234, 0.5, 0.234, 0.5, 0.234, 0.5, 0.234, 0.5, 0.234, 0.5, 0.234, 0.5, 0.234, 0.5, 0.696, 0.5, 0.696, 0.5, 0.696, 0.5, 0.696, 0.5, 0.696, 0.5, 0.696, 0.5, 0.696, 0.5, 0.696, 0.5, 0.696, 0.5, 0.696, 0.5, 0.696, 0.5, 0.696, 0.5, 0.696, 0.5, 0.696, 0.5, 0.696, 0.5, 0.696])
me_cube.materials.append(mat_material)
me_cube.use_remesh_preserve_volume = False
me_cube.use_remesh_preserve_attributes = False
me_cube.use_mirror_vertex_groups = False
me_cube.update()

# ---- objects
ob_wall_1 = bpy.data.objects.new('Wall_1', me_cube_002)
ob_wall_0 = bpy.data.objects.new('Wall_0', me_cube)

# ---- transforms, parenting, visibility, modifiers, constraints
ob_wall_1.location = (0.0, 0.0, 0.0)
ob_wall_1.lock_rotations_4d = False
ob_wall_1.empty_display_type = 'ARROWS'
ob_wall_1.lineart.crease_threshold = 0.0
ob_wall_0.location = (0.0, 0.0, 0.0)
ob_wall_0.lock_rotations_4d = False
ob_wall_0.empty_display_type = 'ARROWS'
ob_wall_0.lineart.crease_threshold = 0.0

# ---- collection membership
col_collection_1.objects.link(ob_wall_1)
col_collection_1.objects.link(ob_wall_0)

# ---- scene / render settings (as saved in the file)
scene.frame_start = 1; scene.frame_end = 250; scene.frame_set(1)
scene.render.engine = 'BLENDER_EEVEE_NEXT'
scene.render.resolution_percentage = 50
scene.render.dither_intensity = 0.0
scene.cycles.use_denoising = False
scene.cycles.samples = 128
scene.cycles.sampling_pattern = 'TABULATED_SOBOL'
scene.cycles.use_adaptive_sampling = False
scene.cycles.use_light_tree = False
scene.cycles.blur_glossy = 0.0
scene.cycles.sample_clamp_indirect = 0.0
scene.view_settings.view_transform = 'Standard'
bpy.context.view_layer.update()

# ---- added for rendering (the .blend has no active camera and no usable light): camera, sun
cam_auto = bpy.data.cameras.new('AutoCamera')
cam_auto.lens = 50.0
cam_auto.sensor_width = 36.0
cam_auto.clip_end = 1000.0
ob_auto_camera = bpy.data.objects.new('AutoCamera', cam_auto)
scene.collection.objects.link(ob_auto_camera)
ob_auto_camera.location = (32.0322, -33.3528, 27.2264)
ob_auto_camera.rotation_euler = (1.09748, -7.21219e-08, 0.694738)
scene.camera = ob_auto_camera
light_auto_sun = bpy.data.lights.new('AutoSun', 'SUN')
light_auto_sun.energy = 3.0
light_auto_sun.angle = 0.0523599
ob_auto_sun = bpy.data.objects.new('AutoSun', light_auto_sun)
scene.collection.objects.link(ob_auto_sun)
ob_auto_sun.rotation_euler = (0.872665, 0.174533, 0.523599)
bpy.context.view_layer.update()
